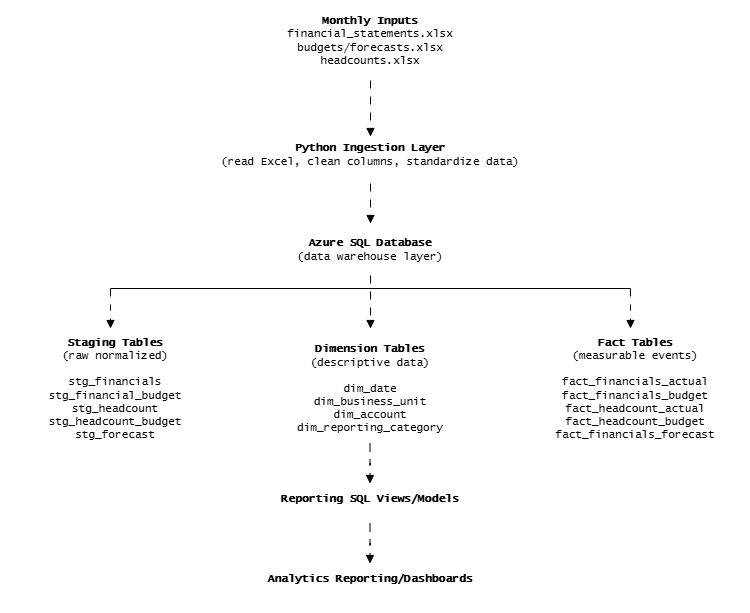

The diagram above was exported from draw.io. Its source (the exported page's mxGraphModel, read from the mxfile embedded in the PNG):
<mxGraphModel dx="1426" dy="791" grid="1" gridSize="10" guides="1" tooltips="1" connect="1" arrows="1" fold="1" page="1" pageScale="1" pageWidth="900" pageHeight="1600" math="0" shadow="0">
  <root>
    <mxCell id="0" />
    <mxCell id="1" parent="0" />
    <mxCell id="39dEUJr-Iq_5CCYLhHEf-9" edge="1" parent="1" source="39dEUJr-Iq_5CCYLhHEf-1" style="edgeStyle=orthogonalEdgeStyle;rounded=0;orthogonalLoop=1;jettySize=auto;html=1;exitX=0.5;exitY=1;exitDx=0;exitDy=0;dashed=1;dashPattern=8 8;endArrow=block;endFill=1;">
      <mxGeometry relative="1" as="geometry">
        <mxPoint x="460" y="193" as="targetPoint" />
      </mxGeometry>
    </mxCell>
    <mxCell id="39dEUJr-Iq_5CCYLhHEf-1" parent="1" style="text;html=1;whiteSpace=wrap;strokeColor=none;fillColor=none;align=center;verticalAlign=middle;rounded=0;fontFamily=Lucida Console;fontSize=11;" value="&lt;b&gt;Monthly Inputs&lt;/b&gt;&lt;div&gt;financial_statements.xlsx&lt;/div&gt;&lt;div&gt;budgets/forecasts.xlsx&lt;/div&gt;&lt;div&gt;headcounts.xlsx&lt;/div&gt;" vertex="1">
      <mxGeometry height="80" width="340" x="290" y="57" as="geometry" />
    </mxCell>
    <mxCell id="39dEUJr-Iq_5CCYLhHEf-11" edge="1" parent="1" source="39dEUJr-Iq_5CCYLhHEf-2" style="edgeStyle=orthogonalEdgeStyle;rounded=0;orthogonalLoop=1;jettySize=auto;html=1;exitX=0.5;exitY=1;exitDx=0;exitDy=0;endArrow=block;endFill=1;dashed=1;dashPattern=8 8;" target="39dEUJr-Iq_5CCYLhHEf-3">
      <mxGeometry relative="1" as="geometry" />
    </mxCell>
    <mxCell id="39dEUJr-Iq_5CCYLhHEf-2" parent="1" style="text;html=1;whiteSpace=wrap;strokeColor=none;fillColor=none;align=center;verticalAlign=middle;rounded=0;fontFamily=Lucida Console;fontSize=11;" value="&lt;b&gt;Python Ingestion Layer&lt;/b&gt;&lt;div&gt;(read Excel, clean columns, standardize data)&lt;/div&gt;" vertex="1">
      <mxGeometry height="58" width="340" x="290" y="182" as="geometry" />
    </mxCell>
    <mxCell id="39dEUJr-Iq_5CCYLhHEf-13" edge="1" parent="1" source="39dEUJr-Iq_5CCYLhHEf-3" style="edgeStyle=orthogonalEdgeStyle;rounded=0;orthogonalLoop=1;jettySize=auto;html=1;exitX=0.5;exitY=1;exitDx=0;exitDy=0;entryX=0.5;entryY=0;entryDx=0;entryDy=0;endArrow=block;endFill=1;dashed=1;dashPattern=8 8;" target="39dEUJr-Iq_5CCYLhHEf-5">
      <mxGeometry relative="1" as="geometry" />
    </mxCell>
    <mxCell id="39dEUJr-Iq_5CCYLhHEf-3" parent="1" style="text;html=1;whiteSpace=wrap;strokeColor=none;fillColor=none;align=center;verticalAlign=middle;rounded=0;fontFamily=Lucida Console;fontSize=11;" value="&lt;b&gt;Azure SQL Database&lt;/b&gt;&lt;div&gt;(data warehouse layer)&lt;/div&gt;" vertex="1">
      <mxGeometry height="52" width="340" x="290" y="280" as="geometry" />
    </mxCell>
    <mxCell id="39dEUJr-Iq_5CCYLhHEf-4" parent="1" style="text;html=1;whiteSpace=wrap;strokeColor=none;fillColor=none;align=center;verticalAlign=middle;rounded=0;fontFamily=Lucida Console;fontSize=11;" value="&lt;b&gt;Staging Tables&lt;/b&gt;&lt;div&gt;(raw normalized)&lt;/div&gt;&lt;div&gt;&lt;br&gt;&lt;/div&gt;&lt;div&gt;stg_financials&lt;/div&gt;&lt;div&gt;stg_financial_budget&lt;/div&gt;&lt;div&gt;stg_headcount&lt;/div&gt;&lt;div&gt;stg_headcount_budget&lt;/div&gt;&lt;div&gt;stg_forecast&lt;/div&gt;" vertex="1">
      <mxGeometry height="120" width="230" x="90" y="385" as="geometry" />
    </mxCell>
    <mxCell id="39dEUJr-Iq_5CCYLhHEf-5" parent="1" style="text;html=1;whiteSpace=wrap;strokeColor=none;fillColor=none;align=center;verticalAlign=middle;rounded=0;fontFamily=Lucida Console;fontSize=11;" value="&lt;b&gt;Dimension Tables&lt;/b&gt;&lt;div&gt;(descriptive data)&lt;/div&gt;&lt;div&gt;&lt;br&gt;&lt;/div&gt;&lt;div&gt;dim_date&lt;/div&gt;&lt;div&gt;dim_business_unit&lt;/div&gt;&lt;div&gt;dim_account&lt;/div&gt;&lt;div&gt;dim_reporting_category&lt;/div&gt;" vertex="1">
      <mxGeometry height="120" width="230" x="345" y="385" as="geometry" />
    </mxCell>
    <mxCell id="39dEUJr-Iq_5CCYLhHEf-6" parent="1" style="text;html=1;whiteSpace=wrap;strokeColor=none;fillColor=none;align=center;verticalAlign=middle;rounded=0;fontFamily=Lucida Console;fontSize=11;" value="&lt;b&gt;Fact Tables&lt;/b&gt;&lt;div&gt;(measurable events)&lt;/div&gt;&lt;div&gt;&lt;br&gt;&lt;/div&gt;&lt;div&gt;fact_financials_actual&lt;/div&gt;&lt;div&gt;fact_financials_budget&lt;/div&gt;&lt;div&gt;fact_headcount_actual&lt;/div&gt;&lt;div&gt;fact_headcount_budget&lt;/div&gt;&lt;div&gt;fact_financials_forecast&lt;/div&gt;" vertex="1">
      <mxGeometry height="120" width="230" x="610" y="385" as="geometry" />
    </mxCell>
    <mxCell id="39dEUJr-Iq_5CCYLhHEf-7" parent="1" style="text;html=1;whiteSpace=wrap;strokeColor=none;fillColor=none;align=center;verticalAlign=middle;rounded=0;fontFamily=Lucida Console;fontSize=11;" value="&lt;b&gt;Reporting SQL Views/Models&lt;/b&gt;" vertex="1">
      <mxGeometry height="70" width="340" x="290" y="520" as="geometry" />
    </mxCell>
    <mxCell id="39dEUJr-Iq_5CCYLhHEf-8" parent="1" style="text;html=1;whiteSpace=wrap;strokeColor=none;fillColor=none;align=center;verticalAlign=middle;rounded=0;fontFamily=Lucida Console;fontSize=11;" value="&lt;b&gt;Analytics Reporting/Dashboards&lt;/b&gt;" vertex="1">
      <mxGeometry height="70" width="340" x="290" y="600" as="geometry" />
    </mxCell>
    <mxCell id="39dEUJr-Iq_5CCYLhHEf-12" edge="1" parent="1" style="endArrow=none;html=1;rounded=0;" value="">
      <mxGeometry height="50" relative="1" width="50" as="geometry">
        <mxPoint x="200" y="345" as="sourcePoint" />
        <mxPoint x="720" y="345" as="targetPoint" />
      </mxGeometry>
    </mxCell>
    <mxCell id="39dEUJr-Iq_5CCYLhHEf-14" edge="1" parent="1" style="edgeStyle=orthogonalEdgeStyle;rounded=0;orthogonalLoop=1;jettySize=auto;html=1;exitX=0.5;exitY=1;exitDx=0;exitDy=0;endArrow=block;endFill=1;dashed=1;dashPattern=8 8;">
      <mxGeometry relative="1" as="geometry">
        <mxPoint x="720" y="345" as="sourcePoint" />
        <mxPoint x="720" y="385" as="targetPoint" />
      </mxGeometry>
    </mxCell>
    <mxCell id="39dEUJr-Iq_5CCYLhHEf-15" edge="1" parent="1" style="edgeStyle=orthogonalEdgeStyle;rounded=0;orthogonalLoop=1;jettySize=auto;html=1;exitX=0.5;exitY=1;exitDx=0;exitDy=0;endArrow=block;endFill=1;dashed=1;dashPattern=8 8;">
      <mxGeometry relative="1" as="geometry">
        <mxPoint x="200" y="345" as="sourcePoint" />
        <mxPoint x="200" y="385" as="targetPoint" />
      </mxGeometry>
    </mxCell>
    <mxCell id="39dEUJr-Iq_5CCYLhHEf-17" edge="1" parent="1" style="edgeStyle=orthogonalEdgeStyle;rounded=0;orthogonalLoop=1;jettySize=auto;html=1;exitX=0.5;exitY=1;exitDx=0;exitDy=0;endArrow=block;endFill=1;dashed=1;dashPattern=8 8;">
      <mxGeometry relative="1" as="geometry">
        <mxPoint x="459.5" y="500" as="sourcePoint" />
        <mxPoint x="459.5" y="540" as="targetPoint" />
      </mxGeometry>
    </mxCell>
    <mxCell id="39dEUJr-Iq_5CCYLhHEf-18" edge="1" parent="1" style="edgeStyle=orthogonalEdgeStyle;rounded=0;orthogonalLoop=1;jettySize=auto;html=1;exitX=0.5;exitY=1;exitDx=0;exitDy=0;endArrow=block;endFill=1;dashed=1;dashPattern=8 8;">
      <mxGeometry relative="1" as="geometry">
        <mxPoint x="459.5" y="580" as="sourcePoint" />
        <mxPoint x="459.5" y="620" as="targetPoint" />
      </mxGeometry>
    </mxCell>
  </root>
</mxGraphModel>